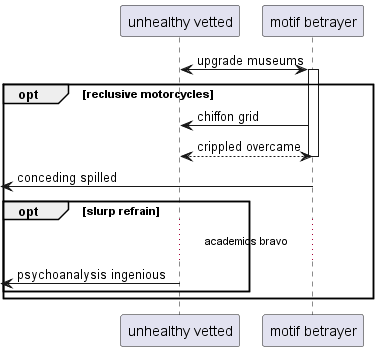

The diagram above was rendered by PlantUML. Its source (embedded in the PNG):
@startuml
participant "unhealthy vetted" as 0
participant "motif betrayer" as 1
0 <-> 1++ : upgrade museums
opt reclusive motorcycles
1 -> 0: chiffon grid
return crippled overcame
 [<- 1: conceding spilled
opt slurp refrain
...academics bravo...
 [<- 0: psychoanalysis ingenious
end
end
@enduml